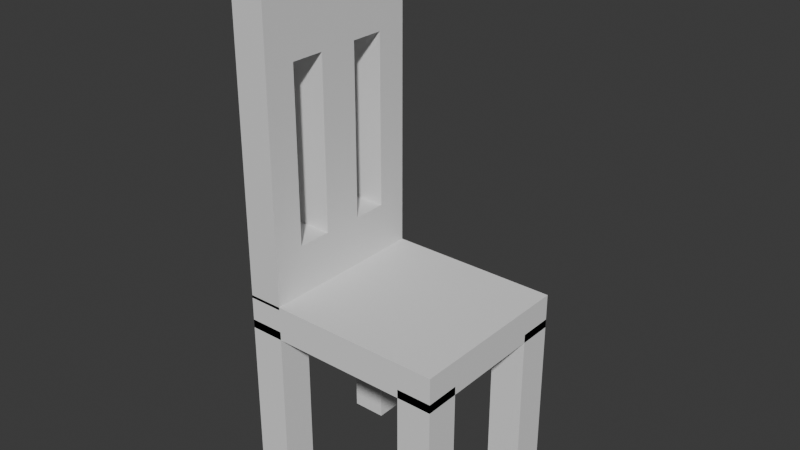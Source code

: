 # Source: old_wood_chair.blend  (saved by Blender 4.1.23; exported with 4.5.12 LTS)
import bpy
from mathutils import Matrix  # noqa: F401  (used for matrix-valued properties, if any)

bpy.ops.wm.read_factory_settings(use_empty=True)
scene = bpy.context.scene
scene.name = 'Scene'

# ---- materials (node trees are filled in below, after node groups)
mat_material = bpy.data.materials.new('Material')
mat_material.alpha_threshold = 0.0
mat_material.use_transparent_shadow = False
mat_material.roughness = 0.5
mat_material.line_color = (0.0, 0.0, 0.0, 1.0)

# ---- material node trees
mat_material.use_nodes = True; mat_material.node_tree.nodes.clear()
_N = mat_material.node_tree.nodes; _L = mat_material.node_tree.links
n0 = _N.new('ShaderNodeOutputMaterial'); n0.name = 'Material Output'; n0.location = (300, 300)
n1 = _N.new('ShaderNodeBsdfPrincipled'); n1.name = 'Principled BSDF'; n1.location = (10, 300)
n1.inputs[3].default_value = 1.45
_L.new(n1.outputs[0], n0.inputs[0])
n0.is_active_output = True

# ---- world
world_world = bpy.data.worlds.new('World'); scene.world = world_world
world_world.use_nodes = True; world_world.node_tree.nodes.clear()
_N = world_world.node_tree.nodes; _L = world_world.node_tree.links
n0 = _N.new('ShaderNodeOutputWorld'); n0.name = 'World Output'; n0.location = (300, 300)
n1 = _N.new('ShaderNodeBackground'); n1.name = 'Background'; n1.location = (10, 300)
n1.inputs[0].default_value = (0.05088, 0.05088, 0.05088, 1.0)
_L.new(n1.outputs[0], n0.inputs[0])
n0.is_active_output = True
world_world.color = (0.05088, 0.05088, 0.05088)
world_world.use_sun_shadow = False
world_world.sun_shadow_jitter_overblur = 0.0

# ---- meshes
me_cube = bpy.data.meshes.new('Cube')
me_cube.from_pydata([(1.0, 1.0, 1.0), (1.0, 1.0, -0.7645), (1.0, -1.0, 1.0), (1.0, -1.0, -0.7645), (-1.0, 1.0, 1.0), (-1.0, 1.0, -0.7645), (-1.0, -1.0, 1.0), (-1.0, -1.0, -0.7645), (0.8462, -1.0, 1.0), (0.6923, -1.0, 1.0), (0.5385, -1.0, 1.0), (0.3846, -1.0, 1.0), (0.2308, -1.0, 1.0), (0.07692, -1.0, 1.0), (-0.07692, -1.0, 1.0), (-0.2308, -1.0, 1.0), (-0.3846, -1.0, 1.0), (-0.5385, -1.0, 1.0), (-0.6923, -1.0, 1.0), (-0.8462, -1.0, 1.0), (1.0, 0.8462, 1.0), (1.0, 0.6923, 1.095), (1.0, 0.5385, 1.095), (1.0, 0.3846, 1.169), (1.0, 0.2308, 1.235), (1.0, 0.07692, 1.235), (1.0, -0.07692, 1.235), (1.0, -0.2308, 1.235), (1.0, -0.3846, 1.169), (1.0, -0.5385, 1.095), (1.0, -0.6923, 1.095), (1.0, -0.8462, 1.0), (-1.0, -0.8462, 1.0), (-1.0, -0.6923, 1.095), (-1.0, -0.5385, 1.095), (-1.0, -0.3846, 1.169), (-1.0, -0.2308, 1.235), (-1.0, -0.07692, 1.235), (-1.0, 0.07692, 1.235), (-1.0, 0.2308, 1.235), (-1.0, 0.3846, 1.169), (-1.0, 0.5385, 1.095), (-1.0, 0.6923, 1.095), (-1.0, 0.8462, 1.0), (-0.8462, 1.0, 1.0), (-0.6923, 1.0, 1.0), (-0.5385, 1.0, 1.0), (-0.3846, 1.0, 1.0), (-0.2308, 1.0, 1.0), (-0.07692, 1.0, 1.0), (0.07692, 1.0, 1.0), (0.2308, 1.0, 1.0), (0.3846, 1.0, 1.0), (0.5385, 1.0, 1.0), (0.6923, 1.0, 1.0), (0.8462, 1.0, 1.0), (0.8462, 0.8462, 1.0), (0.8462, 0.6923, 1.095), (0.8462, 0.5385, 1.095), (0.8462, 0.3846, 1.169), (0.8462, 0.2308, 1.235), (0.8462, 0.07692, 1.235), (0.8462, -0.07692, 1.235), (0.8462, -0.2308, 1.235), (0.8462, -0.3846, 1.169), (0.8462, -0.5385, 1.095), (0.8462, -0.6923, 1.095), (0.8462, -0.8462, 1.0), (0.6923, 0.8462, 1.0), (0.6923, 0.6923, 1.095), (0.6923, 0.5385, 1.095), (0.6923, 0.3846, 1.169), (0.6923, 0.2308, 1.235), (0.6923, 0.07692, 1.235), (0.6923, -0.07692, 1.235), (0.6923, -0.2308, 1.235), (0.6923, -0.3846, 1.169), (0.6923, -0.5385, 1.095), (0.6923, -0.6923, 1.095), (0.6923, -0.8462, 1.0), (0.5385, 0.8462, 1.0), (0.5385, 0.6923, 1.095), (0.5385, 0.5385, 1.095), (0.5385, 0.3846, 1.169), (0.5385, 0.2308, 1.235), (0.5385, 0.07692, 1.235), (0.5385, -0.07692, 1.235), (0.5385, -0.2308, 1.235), (0.5385, -0.3846, 1.169), (0.5385, -0.5385, 1.095), (0.5385, -0.6923, 1.095), (0.5385, -0.8462, 1.0), (0.3846, 0.8462, 1.0), (0.3846, 0.6923, 1.095), (0.3846, 0.5385, 1.095), (0.3846, 0.3846, 1.169), (0.3846, 0.2308, 1.235), (0.3846, 0.07692, 1.235), (0.3846, -0.07692, 1.235), (0.3846, -0.2308, 1.235), (0.3846, -0.3846, 1.169), (0.3846, -0.5385, 1.095), (0.3846, -0.6923, 1.095), (0.3846, -0.8462, 1.0), (0.2308, 0.8462, 1.0), (0.2308, 0.6923, 1.095), (0.2308, 0.5385, 1.095), (0.2308, 0.3846, 1.169), (0.2308, 0.2308, 1.235), (0.2308, 0.07692, 1.235), (0.2308, -0.07692, 1.235), (0.2308, -0.2308, 1.235), (0.2308, -0.3846, 1.169), (0.2308, -0.5385, 1.095), (0.2308, -0.6923, 1.095), (0.2308, -0.8462, 1.0), (0.07692, 0.8462, 1.0), (0.07692, 0.6923, 1.095), (0.07692, 0.5385, 1.095), (0.07692, 0.3846, 1.169), (0.07692, 0.2308, 1.235), (0.07692, 0.07692, 1.235), (0.07692, -0.07692, 1.235), (0.07692, -0.2308, 1.235), (0.07692, -0.3846, 1.169), (0.07692, -0.5385, 1.095), (0.07692, -0.6923, 1.095), (0.07692, -0.8462, 1.0), (-0.07692, 0.8462, 1.0), (-0.07692, 0.6923, 1.095), (-0.07692, 0.5385, 1.095), (-0.07692, 0.3846, 1.169), (-0.07692, 0.2308, 1.235), (-0.07692, 0.07692, 1.235), (-0.07692, -0.07692, 1.235), (-0.07692, -0.2308, 1.235), (-0.07692, -0.3846, 1.169), (-0.07692, -0.5385, 1.095), (-0.07692, -0.6923, 1.095), (-0.07692, -0.8462, 1.0), (-0.2308, 0.8462, 1.0), (-0.2308, 0.6923, 1.095), (-0.2308, 0.5385, 1.095), (-0.2308, 0.3846, 1.169), (-0.2308, 0.2308, 1.235), (-0.2308, 0.07692, 1.235), (-0.2308, -0.07692, 1.235), (-0.2308, -0.2308, 1.235), (-0.2308, -0.3846, 1.169), (-0.2308, -0.5385, 1.095), (-0.2308, -0.6923, 1.095), (-0.2308, -0.8462, 1.0), (-0.3846, 0.8462, 1.0), (-0.3846, 0.6923, 1.095), (-0.3846, 0.5385, 1.095), (-0.3846, 0.3846, 1.169), (-0.3846, 0.2308, 1.235), (-0.3846, 0.07692, 1.235), (-0.3846, -0.07692, 1.235), (-0.3846, -0.2308, 1.235), (-0.3846, -0.3846, 1.169), (-0.3846, -0.5385, 1.095), (-0.3846, -0.6923, 1.095), (-0.3846, -0.8462, 1.0), (-0.5385, 0.8462, 1.0), (-0.5385, 0.6923, 1.095), (-0.5385, 0.5385, 1.095), (-0.5385, 0.3846, 1.169), (-0.5385, 0.2308, 1.235), (-0.5385, 0.07692, 1.235), (-0.5385, -0.07692, 1.235), (-0.5385, -0.2308, 1.235), (-0.5385, -0.3846, 1.169), (-0.5385, -0.5385, 1.095), (-0.5385, -0.6923, 1.095), (-0.5385, -0.8462, 1.0), (-0.6923, 0.8462, 1.0), (-0.6923, 0.6923, 1.095), (-0.6923, 0.5385, 1.095), (-0.6923, 0.3846, 1.169), (-0.6923, 0.2308, 1.235), (-0.6923, 0.07692, 1.235), (-0.6923, -0.07692, 1.235), (-0.6923, -0.2308, 1.235), (-0.6923, -0.3846, 1.169), (-0.6923, -0.5385, 1.095), (-0.6923, -0.6923, 1.095), (-0.6923, -0.8462, 1.0), (-0.8462, 0.8462, 1.0), (-0.8462, 0.6923, 1.095), (-0.8462, 0.5385, 1.095), (-0.8462, 0.3846, 1.169), (-0.8462, 0.2308, 1.235), (-0.8462, 0.07692, 1.235), (-0.8462, -0.07692, 1.235), (-0.8462, -0.2308, 1.235), (-0.8462, -0.3846, 1.169), (-0.8462, -0.5385, 1.095), (-0.8462, -0.6923, 1.095), (-0.8462, -0.8462, 1.0), (-1.0, -0.6345, 0.5362), (-1.0, -0.6345, -0.4638), (-1.0, -0.2345, -0.4638), (-1.0, -0.3609, 0.5362), (-1.0, -0.2345, 0.5362), (1.0, -0.6345, -0.4638), (1.0, -0.2345, -0.4638), (1.0, -0.6345, 0.5362), (1.0, -0.2345, 0.5362), (-1.0, 0.2345, 0.5362), (-1.0, 0.2345, -0.4638), (-1.0, 0.6345, -0.4638), (-1.0, 0.6345, 0.5362), (1.0, 0.2345, -0.4638), (1.0, 0.6345, -0.4638), (1.0, 0.6345, 0.5362), (1.0, 0.2345, 0.5362)], [], [(199, 32, 6, 19), (19, 6, 7, 3, 2, 8, 9, 10, 11, 12, 13, 14, 15, 16, 17, 18), (201, 7, 6, 32, 33, 34, 203, 200), (203, 34, 35, 36, 37, 38, 39, 40, 41, 42, 43, 4, 5, 211, 212, 209, 210, 202, 204), (211, 5, 7, 201, 202, 210), (5, 1, 3, 7), (206, 205, 3, 1, 214, 213), (214, 1, 0, 20, 21, 22, 23, 24, 25, 26, 27, 28, 29, 207, 208, 206, 213, 216, 215), (207, 29, 30, 31, 2, 3, 205), (55, 0, 1, 5, 4, 44, 45, 46, 47, 48, 49, 50, 51, 52, 53, 54), (31, 67, 8, 2), (67, 79, 9, 8), (79, 91, 10, 9), (91, 103, 11, 10), (103, 115, 12, 11), (115, 127, 13, 12), (127, 139, 14, 13), (139, 151, 15, 14), (151, 163, 16, 15), (163, 175, 17, 16), (175, 187, 18, 17), (187, 199, 19, 18), (0, 55, 56, 20), (20, 56, 57, 21), (21, 57, 58, 22), (22, 58, 59, 23), (23, 59, 60, 24), (24, 60, 61, 25), (25, 61, 62, 26), (26, 62, 63, 27), (27, 63, 64, 28), (28, 64, 65, 29), (29, 65, 66, 30), (30, 66, 67, 31), (55, 54, 68, 56), (56, 68, 69, 57), (57, 69, 70, 58), (58, 70, 71, 59), (59, 71, 72, 60), (60, 72, 73, 61), (61, 73, 74, 62), (62, 74, 75, 63), (63, 75, 76, 64), (64, 76, 77, 65), (65, 77, 78, 66), (66, 78, 79, 67), (54, 53, 80, 68), (68, 80, 81, 69), (69, 81, 82, 70), (70, 82, 83, 71), (71, 83, 84, 72), (72, 84, 85, 73), (73, 85, 86, 74), (74, 86, 87, 75), (75, 87, 88, 76), (76, 88, 89, 77), (77, 89, 90, 78), (78, 90, 91, 79), (53, 52, 92, 80), (80, 92, 93, 81), (81, 93, 94, 82), (82, 94, 95, 83), (83, 95, 96, 84), (84, 96, 97, 85), (85, 97, 98, 86), (86, 98, 99, 87), (87, 99, 100, 88), (88, 100, 101, 89), (89, 101, 102, 90), (90, 102, 103, 91), (52, 51, 104, 92), (92, 104, 105, 93), (93, 105, 106, 94), (94, 106, 107, 95), (95, 107, 108, 96), (96, 108, 109, 97), (97, 109, 110, 98), (98, 110, 111, 99), (99, 111, 112, 100), (100, 112, 113, 101), (101, 113, 114, 102), (102, 114, 115, 103), (51, 50, 116, 104), (104, 116, 117, 105), (105, 117, 118, 106), (106, 118, 119, 107), (107, 119, 120, 108), (108, 120, 121, 109), (109, 121, 122, 110), (110, 122, 123, 111), (111, 123, 124, 112), (112, 124, 125, 113), (113, 125, 126, 114), (114, 126, 127, 115), (50, 49, 128, 116), (116, 128, 129, 117), (117, 129, 130, 118), (118, 130, 131, 119), (119, 131, 132, 120), (120, 132, 133, 121), (121, 133, 134, 122), (122, 134, 135, 123), (123, 135, 136, 124), (124, 136, 137, 125), (125, 137, 138, 126), (126, 138, 139, 127), (49, 48, 140, 128), (128, 140, 141, 129), (129, 141, 142, 130), (130, 142, 143, 131), (131, 143, 144, 132), (132, 144, 145, 133), (133, 145, 146, 134), (134, 146, 147, 135), (135, 147, 148, 136), (136, 148, 149, 137), (137, 149, 150, 138), (138, 150, 151, 139), (48, 47, 152, 140), (140, 152, 153, 141), (141, 153, 154, 142), (142, 154, 155, 143), (143, 155, 156, 144), (144, 156, 157, 145), (145, 157, 158, 146), (146, 158, 159, 147), (147, 159, 160, 148), (148, 160, 161, 149), (149, 161, 162, 150), (150, 162, 163, 151), (47, 46, 164, 152), (152, 164, 165, 153), (153, 165, 166, 154), (154, 166, 167, 155), (155, 167, 168, 156), (156, 168, 169, 157), (157, 169, 170, 158), (158, 170, 171, 159), (159, 171, 172, 160), (160, 172, 173, 161), (161, 173, 174, 162), (162, 174, 175, 163), (46, 45, 176, 164), (164, 176, 177, 165), (165, 177, 178, 166), (166, 178, 179, 167), (167, 179, 180, 168), (168, 180, 181, 169), (169, 181, 182, 170), (170, 182, 183, 171), (171, 183, 184, 172), (172, 184, 185, 173), (173, 185, 186, 174), (174, 186, 187, 175), (45, 44, 188, 176), (176, 188, 189, 177), (177, 189, 190, 178), (178, 190, 191, 179), (179, 191, 192, 180), (180, 192, 193, 181), (181, 193, 194, 182), (182, 194, 195, 183), (183, 195, 196, 184), (184, 196, 197, 185), (185, 197, 198, 186), (186, 198, 199, 187), (44, 4, 43, 188), (188, 43, 42, 189), (189, 42, 41, 190), (190, 41, 40, 191), (191, 40, 39, 192), (192, 39, 38, 193), (193, 38, 37, 194), (194, 37, 36, 195), (195, 36, 35, 196), (196, 35, 34, 197), (197, 34, 33, 198), (198, 33, 32, 199), (208, 204, 202, 206), (201, 200, 207, 205), (202, 201, 205, 206), (208, 207, 200, 203, 204), (212, 211, 214, 215), (213, 210, 209, 216), (211, 210, 213, 214), (209, 212, 215, 216)])
_uv = me_cube.uv_layers.new(name='UVMap')
_uv.uv.foreach_set('vector', [0.8558, 0.7308, 0.875, 0.7308, 0.875, 0.75, 0.8558, 0.75, 0.625, 0.9808, 0.625, 1.0, 0.375, 1.0, 0.375, 0.75, 0.625, 0.75, 0.625, 0.7692, 0.625, 0.7885, 0.625, 0.8077, 0.625, 0.8269, 0.625, 0.8462, 0.625, 0.8654, 0.625, 0.8846, 0.625, 0.9038, 0.625, 0.9231, 0.625, 0.9423, 0.625, 0.9615, 0.4167, 0.04569, 0.375, 0.0, 0.625, 0.0, 0.625, 0.01923, 0.625, 0.03846, 0.625, 0.05769, 0.551, 0.07988, 0.5547, 0.04569, 0.551, 0.07988, 0.625, 0.05769, 0.625, 0.07692, 0.625, 0.09615, 0.625, 0.1154, 0.625, 0.1346, 0.625, 0.1538, 0.625, 0.1731, 0.625, 0.1923, 0.625, 0.2115, 0.625, 0.2308, 0.625, 0.25, 0.375, 0.25, 0.4164, 0.2043, 0.554, 0.2043, 0.549, 0.1543, 0.4158, 0.1543, 0.4163, 0.09569, 0.5498, 0.09569, 0.4164, 0.2043, 0.375, 0.25, 0.375, 0.0, 0.4167, 0.04569, 0.4163, 0.09569, 0.4158, 0.1543, 0.125, 0.5, 0.375, 0.5, 0.375, 0.75, 0.125, 0.75, 0.4163, 0.6543, 0.4167, 0.7043, 0.375, 0.75, 0.375, 0.5, 0.4164, 0.5457, 0.4158, 0.5957, 0.4164, 0.5457, 0.375, 0.5, 0.625, 0.5, 0.625, 0.5192, 0.625, 0.5385, 0.625, 0.5577, 0.625, 0.5769, 0.625, 0.5962, 0.625, 0.6154, 0.625, 0.6346, 0.625, 0.6538, 0.625, 0.6731, 0.625, 0.6923, 0.5547, 0.7043, 0.5498, 0.6543, 0.4163, 0.6543, 0.4158, 0.5957, 0.5491, 0.5957, 0.5541, 0.5457, 0.5547, 0.7043, 0.625, 0.6923, 0.625, 0.7115, 0.625, 0.7308, 0.625, 0.75, 0.375, 0.75, 0.4167, 0.7043, 0.625, 0.4808, 0.625, 0.5, 0.375, 0.5, 0.375, 0.25, 0.625, 0.25, 0.625, 0.2692, 0.625, 0.2885, 0.625, 0.3077, 0.625, 0.3269, 0.625, 0.3462, 0.625, 0.3654, 0.625, 0.3846, 0.625, 0.4038, 0.625, 0.4231, 0.625, 0.4423, 0.625, 0.4615, 0.625, 0.7308, 0.6442, 0.7308, 0.6442, 0.75, 0.625, 0.75, 0.6442, 0.7308, 0.6635, 0.7308, 0.6635, 0.75, 0.6442, 0.75, 0.6635, 0.7308, 0.6827, 0.7308, 0.6827, 0.75, 0.6635, 0.75, 0.6827, 0.7308, 0.7019, 0.7308, 0.7019, 0.75, 0.6827, 0.75, 0.7019, 0.7308, 0.7212, 0.7308, 0.7212, 0.75, 0.7019, 0.75, 0.7212, 0.7308, 0.7404, 0.7308, 0.7404, 0.75, 0.7212, 0.75, 0.7404, 0.7308, 0.7596, 0.7308, 0.7596, 0.75, 0.7404, 0.75, 0.7596, 0.7308, 0.7788, 0.7308, 0.7788, 0.75, 0.7596, 0.75, 0.7788, 0.7308, 0.7981, 0.7308, 0.7981, 0.75, 0.7788, 0.75, 0.7981, 0.7308, 0.8173, 0.7308, 0.8173, 0.75, 0.7981, 0.75, 0.8173, 0.7308, 0.8365, 0.7308, 0.8365, 0.75, 0.8173, 0.75, 0.8365, 0.7308, 0.8558, 0.7308, 0.8558, 0.75, 0.8365, 0.75, 0.625, 0.5, 0.6442, 0.5, 0.6442, 0.5192, 0.625, 0.5192, 0.625, 0.5192, 0.6442, 0.5192, 0.6442, 0.5385, 0.625, 0.5385, 0.625, 0.5385, 0.6442, 0.5385, 0.6442, 0.5577, 0.625, 0.5577, 0.625, 0.5577, 0.6442, 0.5577, 0.6442, 0.5769, 0.625, 0.5769, 0.625, 0.5769, 0.6442, 0.5769, 0.6442, 0.5962, 0.625, 0.5962, 0.625, 0.5962, 0.6442, 0.5962, 0.6442, 0.6154, 0.625, 0.6154, 0.625, 0.6154, 0.6442, 0.6154, 0.6442, 0.6346, 0.625, 0.6346, 0.625, 0.6346, 0.6442, 0.6346, 0.6442, 0.6538, 0.625, 0.6538, 0.625, 0.6538, 0.6442, 0.6538, 0.6442, 0.6731, 0.625, 0.6731, 0.625, 0.6731, 0.6442, 0.6731, 0.6442, 0.6923, 0.625, 0.6923, 0.625, 0.6923, 0.6442, 0.6923, 0.6442, 0.7115, 0.625, 0.7115, 0.625, 0.7115, 0.6442, 0.7115, 0.6442, 0.7308, 0.625, 0.7308, 0.6442, 0.5, 0.6635, 0.5, 0.6635, 0.5192, 0.6442, 0.5192, 0.6442, 0.5192, 0.6635, 0.5192, 0.6635, 0.5385, 0.6442, 0.5385, 0.6442, 0.5385, 0.6635, 0.5385, 0.6635, 0.5577, 0.6442, 0.5577, 0.6442, 0.5577, 0.6635, 0.5577, 0.6635, 0.5769, 0.6442, 0.5769, 0.6442, 0.5769, 0.6635, 0.5769, 0.6635, 0.5962, 0.6442, 0.5962, 0.6442, 0.5962, 0.6635, 0.5962, 0.6635, 0.6154, 0.6442, 0.6154, 0.6442, 0.6154, 0.6635, 0.6154, 0.6635, 0.6346, 0.6442, 0.6346, 0.6442, 0.6346, 0.6635, 0.6346, 0.6635, 0.6538, 0.6442, 0.6538, 0.6442, 0.6538, 0.6635, 0.6538, 0.6635, 0.6731, 0.6442, 0.6731, 0.6442, 0.6731, 0.6635, 0.6731, 0.6635, 0.6923, 0.6442, 0.6923, 0.6442, 0.6923, 0.6635, 0.6923, 0.6635, 0.7115, 0.6442, 0.7115, 0.6442, 0.7115, 0.6635, 0.7115, 0.6635, 0.7308, 0.6442, 0.7308, 0.6635, 0.5, 0.6827, 0.5, 0.6827, 0.5192, 0.6635, 0.5192, 0.6635, 0.5192, 0.6827, 0.5192, 0.6827, 0.5385, 0.6635, 0.5385, 0.6635, 0.5385, 0.6827, 0.5385, 0.6827, 0.5577, 0.6635, 0.5577, 0.6635, 0.5577, 0.6827, 0.5577, 0.6827, 0.5769, 0.6635, 0.5769, 0.6635, 0.5769, 0.6827, 0.5769, 0.6827, 0.5962, 0.6635, 0.5962, 0.6635, 0.5962, 0.6827, 0.5962, 0.6827, 0.6154, 0.6635, 0.6154, 0.6635, 0.6154, 0.6827, 0.6154, 0.6827, 0.6346, 0.6635, 0.6346, 0.6635, 0.6346, 0.6827, 0.6346, 0.6827, 0.6538, 0.6635, 0.6538, 0.6635, 0.6538, 0.6827, 0.6538, 0.6827, 0.6731, 0.6635, 0.6731, 0.6635, 0.6731, 0.6827, 0.6731, 0.6827, 0.6923, 0.6635, 0.6923, 0.6635, 0.6923, 0.6827, 0.6923, 0.6827, 0.7115, 0.6635, 0.7115, 0.6635, 0.7115, 0.6827, 0.7115, 0.6827, 0.7308, 0.6635, 0.7308, 0.6827, 0.5, 0.7019, 0.5, 0.7019, 0.5192, 0.6827, 0.5192, 0.6827, 0.5192, 0.7019, 0.5192, 0.7019, 0.5385, 0.6827, 0.5385, 0.6827, 0.5385, 0.7019, 0.5385, 0.7019, 0.5577, 0.6827, 0.5577, 0.6827, 0.5577, 0.7019, 0.5577, 0.7019, 0.5769, 0.6827, 0.5769, 0.6827, 0.5769, 0.7019, 0.5769, 0.7019, 0.5962, 0.6827, 0.5962, 0.6827, 0.5962, 0.7019, 0.5962, 0.7019, 0.6154, 0.6827, 0.6154, 0.6827, 0.6154, 0.7019, 0.6154, 0.7019, 0.6346, 0.6827, 0.6346, 0.6827, 0.6346, 0.7019, 0.6346, 0.7019, 0.6538, 0.6827, 0.6538, 0.6827, 0.6538, 0.7019, 0.6538, 0.7019, 0.6731, 0.6827, 0.6731, 0.6827, 0.6731, 0.7019, 0.6731, 0.7019, 0.6923, 0.6827, 0.6923, 0.6827, 0.6923, 0.7019, 0.6923, 0.7019, 0.7115, 0.6827, 0.7115, 0.6827, 0.7115, 0.7019, 0.7115, 0.7019, 0.7308, 0.6827, 0.7308, 0.7019, 0.5, 0.7212, 0.5, 0.7212, 0.5192, 0.7019, 0.5192, 0.7019, 0.5192, 0.7212, 0.5192, 0.7212, 0.5385, 0.7019, 0.5385, 0.7019, 0.5385, 0.7212, 0.5385, 0.7212, 0.5577, 0.7019, 0.5577, 0.7019, 0.5577, 0.7212, 0.5577, 0.7212, 0.5769, 0.7019, 0.5769, 0.7019, 0.5769, 0.7212, 0.5769, 0.7212, 0.5962, 0.7019, 0.5962, 0.7019, 0.5962, 0.7212, 0.5962, 0.7212, 0.6154, 0.7019, 0.6154, 0.7019, 0.6154, 0.7212, 0.6154, 0.7212, 0.6346, 0.7019, 0.6346, 0.7019, 0.6346, 0.7212, 0.6346, 0.7212, 0.6538, 0.7019, 0.6538, 0.7019, 0.6538, 0.7212, 0.6538, 0.7212, 0.6731, 0.7019, 0.6731, 0.7019, 0.6731, 0.7212, 0.6731, 0.7212, 0.6923, 0.7019, 0.6923, 0.7019, 0.6923, 0.7212, 0.6923, 0.7212, 0.7115, 0.7019, 0.7115, 0.7019, 0.7115, 0.7212, 0.7115, 0.7212, 0.7308, 0.7019, 0.7308, 0.7212, 0.5, 0.7404, 0.5, 0.7404, 0.5192, 0.7212, 0.5192, 0.7212, 0.5192, 0.7404, 0.5192, 0.7404, 0.5385, 0.7212, 0.5385, 0.7212, 0.5385, 0.7404, 0.5385, 0.7404, 0.5577, 0.7212, 0.5577, 0.7212, 0.5577, 0.7404, 0.5577, 0.7404, 0.5769, 0.7212, 0.5769, 0.7212, 0.5769, 0.7404, 0.5769, 0.7404, 0.5962, 0.7212, 0.5962, 0.7212, 0.5962, 0.7404, 0.5962, 0.7404, 0.6154, 0.7212, 0.6154, 0.7212, 0.6154, 0.7404, 0.6154, 0.7404, 0.6346, 0.7212, 0.6346, 0.7212, 0.6346, 0.7404, 0.6346, 0.7404, 0.6538, 0.7212, 0.6538, 0.7212, 0.6538, 0.7404, 0.6538, 0.7404, 0.6731, 0.7212, 0.6731, 0.7212, 0.6731, 0.7404, 0.6731, 0.7404, 0.6923, 0.7212, 0.6923, 0.7212, 0.6923, 0.7404, 0.6923, 0.7404, 0.7115, 0.7212, 0.7115, 0.7212, 0.7115, 0.7404, 0.7115, 0.7404, 0.7308, 0.7212, 0.7308, 0.7404, 0.5, 0.7596, 0.5, 0.7596, 0.5192, 0.7404, 0.5192, 0.7404, 0.5192, 0.7596, 0.5192, 0.7596, 0.5385, 0.7404, 0.5385, 0.7404, 0.5385, 0.7596, 0.5385, 0.7596, 0.5577, 0.7404, 0.5577, 0.7404, 0.5577, 0.7596, 0.5577, 0.7596, 0.5769, 0.7404, 0.5769, 0.7404, 0.5769, 0.7596, 0.5769, 0.7596, 0.5962, 0.7404, 0.5962, 0.7404, 0.5962, 0.7596, 0.5962, 0.7596, 0.6154, 0.7404, 0.6154, 0.7404, 0.6154, 0.7596, 0.6154, 0.7596, 0.6346, 0.7404, 0.6346, 0.7404, 0.6346, 0.7596, 0.6346, 0.7596, 0.6538, 0.7404, 0.6538, 0.7404, 0.6538, 0.7596, 0.6538, 0.7596, 0.6731, 0.7404, 0.6731, 0.7404, 0.6731, 0.7596, 0.6731, 0.7596, 0.6923, 0.7404, 0.6923, 0.7404, 0.6923, 0.7596, 0.6923, 0.7596, 0.7115, 0.7404, 0.7115, 0.7404, 0.7115, 0.7596, 0.7115, 0.7596, 0.7308, 0.7404, 0.7308, 0.7596, 0.5, 0.7788, 0.5, 0.7788, 0.5192, 0.7596, 0.5192, 0.7596, 0.5192, 0.7788, 0.5192, 0.7788, 0.5385, 0.7596, 0.5385, 0.7596, 0.5385, 0.7788, 0.5385, 0.7788, 0.5577, 0.7596, 0.5577, 0.7596, 0.5577, 0.7788, 0.5577, 0.7788, 0.5769, 0.7596, 0.5769, 0.7596, 0.5769, 0.7788, 0.5769, 0.7788, 0.5962, 0.7596, 0.5962, 0.7596, 0.5962, 0.7788, 0.5962, 0.7788, 0.6154, 0.7596, 0.6154, 0.7596, 0.6154, 0.7788, 0.6154, 0.7788, 0.6346, 0.7596, 0.6346, 0.7596, 0.6346, 0.7788, 0.6346, 0.7788, 0.6538, 0.7596, 0.6538, 0.7596, 0.6538, 0.7788, 0.6538, 0.7788, 0.6731, 0.7596, 0.6731, 0.7596, 0.6731, 0.7788, 0.6731, 0.7788, 0.6923, 0.7596, 0.6923, 0.7596, 0.6923, 0.7788, 0.6923, 0.7788, 0.7115, 0.7596, 0.7115, 0.7596, 0.7115, 0.7788, 0.7115, 0.7788, 0.7308, 0.7596, 0.7308, 0.7788, 0.5, 0.7981, 0.5, 0.7981, 0.5192, 0.7788, 0.5192, 0.7788, 0.5192, 0.7981, 0.5192, 0.7981, 0.5385, 0.7788, 0.5385, 0.7788, 0.5385, 0.7981, 0.5385, 0.7981, 0.5577, 0.7788, 0.5577, 0.7788, 0.5577, 0.7981, 0.5577, 0.7981, 0.5769, 0.7788, 0.5769, 0.7788, 0.5769, 0.7981, 0.5769, 0.7981, 0.5962, 0.7788, 0.5962, 0.7788, 0.5962, 0.7981, 0.5962, 0.7981, 0.6154, 0.7788, 0.6154, 0.7788, 0.6154, 0.7981, 0.6154, 0.7981, 0.6346, 0.7788, 0.6346, 0.7788, 0.6346, 0.7981, 0.6346, 0.7981, 0.6538, 0.7788, 0.6538, 0.7788, 0.6538, 0.7981, 0.6538, 0.7981, 0.6731, 0.7788, 0.6731, 0.7788, 0.6731, 0.7981, 0.6731, 0.7981, 0.6923, 0.7788, 0.6923, 0.7788, 0.6923, 0.7981, 0.6923, 0.7981, 0.7115, 0.7788, 0.7115, 0.7788, 0.7115, 0.7981, 0.7115, 0.7981, 0.7308, 0.7788, 0.7308, 0.7981, 0.5, 0.8173, 0.5, 0.8173, 0.5192, 0.7981, 0.5192, 0.7981, 0.5192, 0.8173, 0.5192, 0.8173, 0.5385, 0.7981, 0.5385, 0.7981, 0.5385, 0.8173, 0.5385, 0.8173, 0.5577, 0.7981, 0.5577, 0.7981, 0.5577, 0.8173, 0.5577, 0.8173, 0.5769, 0.7981, 0.5769, 0.7981, 0.5769, 0.8173, 0.5769, 0.8173, 0.5962, 0.7981, 0.5962, 0.7981, 0.5962, 0.8173, 0.5962, 0.8173, 0.6154, 0.7981, 0.6154, 0.7981, 0.6154, 0.8173, 0.6154, 0.8173, 0.6346, 0.7981, 0.6346, 0.7981, 0.6346, 0.8173, 0.6346, 0.8173, 0.6538, 0.7981, 0.6538, 0.7981, 0.6538, 0.8173, 0.6538, 0.8173, 0.6731, 0.7981, 0.6731, 0.7981, 0.6731, 0.8173, 0.6731, 0.8173, 0.6923, 0.7981, 0.6923, 0.7981, 0.6923, 0.8173, 0.6923, 0.8173, 0.7115, 0.7981, 0.7115, 0.7981, 0.7115, 0.8173, 0.7115, 0.8173, 0.7308, 0.7981, 0.7308, 0.8173, 0.5, 0.8365, 0.5, 0.8365, 0.5192, 0.8173, 0.5192, 0.8173, 0.5192, 0.8365, 0.5192, 0.8365, 0.5385, 0.8173, 0.5385, 0.8173, 0.5385, 0.8365, 0.5385, 0.8365, 0.5577, 0.8173, 0.5577, 0.8173, 0.5577, 0.8365, 0.5577, 0.8365, 0.5769, 0.8173, 0.5769, 0.8173, 0.5769, 0.8365, 0.5769, 0.8365, 0.5962, 0.8173, 0.5962, 0.8173, 0.5962, 0.8365, 0.5962, 0.8365, 0.6154, 0.8173, 0.6154, 0.8173, 0.6154, 0.8365, 0.6154, 0.8365, 0.6346, 0.8173, 0.6346, 0.8173, 0.6346, 0.8365, 0.6346, 0.8365, 0.6538, 0.8173, 0.6538, 0.8173, 0.6538, 0.8365, 0.6538, 0.8365, 0.6731, 0.8173, 0.6731, 0.8173, 0.6731, 0.8365, 0.6731, 0.8365, 0.6923, 0.8173, 0.6923, 0.8173, 0.6923, 0.8365, 0.6923, 0.8365, 0.7115, 0.8173, 0.7115, 0.8173, 0.7115, 0.8365, 0.7115, 0.8365, 0.7308, 0.8173, 0.7308, 0.8365, 0.5, 0.8558, 0.5, 0.8558, 0.5192, 0.8365, 0.5192, 0.8365, 0.5192, 0.8558, 0.5192, 0.8558, 0.5385, 0.8365, 0.5385, 0.8365, 0.5385, 0.8558, 0.5385, 0.8558, 0.5577, 0.8365, 0.5577, 0.8365, 0.5577, 0.8558, 0.5577, 0.8558, 0.5769, 0.8365, 0.5769, 0.8365, 0.5769, 0.8558, 0.5769, 0.8558, 0.5962, 0.8365, 0.5962, 0.8365, 0.5962, 0.8558, 0.5962, 0.8558, 0.6154, 0.8365, 0.6154, 0.8365, 0.6154, 0.8558, 0.6154, 0.8558, 0.6346, 0.8365, 0.6346, 0.8365, 0.6346, 0.8558, 0.6346, 0.8558, 0.6538, 0.8365, 0.6538, 0.8365, 0.6538, 0.8558, 0.6538, 0.8558, 0.6731, 0.8365, 0.6731, 0.8365, 0.6731, 0.8558, 0.6731, 0.8558, 0.6923, 0.8365, 0.6923, 0.8365, 0.6923, 0.8558, 0.6923, 0.8558, 0.7115, 0.8365, 0.7115, 0.8365, 0.7115, 0.8558, 0.7115, 0.8558, 0.7308, 0.8365, 0.7308, 0.8558, 0.5, 0.875, 0.5, 0.875, 0.5192, 0.8558, 0.5192, 0.8558, 0.5192, 0.875, 0.5192, 0.875, 0.5385, 0.8558, 0.5385, 0.8558, 0.5385, 0.875, 0.5385, 0.875, 0.5577, 0.8558, 0.5577, 0.8558, 0.5577, 0.875, 0.5577, 0.875, 0.5769, 0.8558, 0.5769, 0.8558, 0.5769, 0.875, 0.5769, 0.875, 0.5962, 0.8558, 0.5962, 0.8558, 0.5962, 0.875, 0.5962, 0.875, 0.6154, 0.8558, 0.6154, 0.8558, 0.6154, 0.875, 0.6154, 0.875, 0.6346, 0.8558, 0.6346, 0.8558, 0.6346, 0.875, 0.6346, 0.875, 0.6538, 0.8558, 0.6538, 0.8558, 0.6538, 0.875, 0.6538, 0.875, 0.6731, 0.8558, 0.6731, 0.8558, 0.6731, 0.875, 0.6731, 0.875, 0.6923, 0.8558, 0.6923, 0.8558, 0.6923, 0.875, 0.6923, 0.875, 0.7115, 0.8558, 0.7115, 0.8558, 0.7115, 0.875, 0.7115, 0.875, 0.7308, 0.8558, 0.7308, 0.625, 0.4, 0.625, 0.35, 0.375, 0.35, 0.375, 0.4, 0.375, 0.9, 0.625, 0.9, 0.625, 0.85, 0.375, 0.85, 0.225, 0.5, 0.225, 0.75, 0.275, 0.75, 0.275, 0.5, 0.725, 0.5, 0.725, 0.75, 0.775, 0.75, 0.775, 0.579, 0.775, 0.5, 0.625, 0.35, 0.375, 0.35, 0.375, 0.4, 0.625, 0.4, 0.375, 0.85, 0.375, 0.9, 0.625, 0.9, 0.625, 0.85, 0.225, 0.5, 0.225, 0.75, 0.275, 0.75, 0.275, 0.5, 0.775, 0.75, 0.775, 0.5, 0.725, 0.5, 0.725, 0.75])
me_cube.materials.append(mat_material)
me_cube.use_mirror_vertex_groups = False
me_cube.update()
me_cube_002 = bpy.data.meshes.new('Cube.002')
me_cube_002.from_pydata([(-1.0, -1.0, -1.0), (-1.0, -1.0, 1.0), (-1.0, 1.0, -1.0), (-1.0, 1.0, 1.0), (1.0, -1.0, -1.0), (1.0, -1.0, 1.0), (1.0, 1.0, -1.0), (1.0, 1.0, 1.0)], [], [(0, 1, 3, 2), (2, 3, 7, 6), (6, 7, 5, 4), (4, 5, 1, 0), (2, 6, 4, 0), (7, 3, 1, 5)])
_uv = me_cube_002.uv_layers.new(name='UVMap')
_uv.uv.foreach_set('vector', [0.375, 0.0, 0.625, 0.0, 0.625, 0.25, 0.375, 0.25, 0.375, 0.25, 0.625, 0.25, 0.625, 0.5, 0.375, 0.5, 0.375, 0.5, 0.625, 0.5, 0.625, 0.75, 0.375, 0.75, 0.375, 0.75, 0.625, 0.75, 0.625, 1.0, 0.375, 1.0, 0.125, 0.5, 0.375, 0.5, 0.375, 0.75, 0.125, 0.75, 0.625, 0.5, 0.875, 0.5, 0.875, 0.75, 0.625, 0.75])
me_cube_002.update()
me_cube_003 = bpy.data.meshes.new('Cube.003')
me_cube_003.from_pydata([(-1.0, -1.0, -1.0), (-1.0, -1.0, 1.0), (-1.0, 1.0, -1.0), (-1.0, 1.0, 1.0), (1.0, -1.0, -1.0), (1.0, -1.0, 1.0), (1.0, 1.0, -1.0), (1.0, 1.0, 1.0)], [], [(0, 1, 3, 2), (2, 3, 7, 6), (6, 7, 5, 4), (4, 5, 1, 0), (2, 6, 4, 0), (7, 3, 1, 5)])
_uv = me_cube_003.uv_layers.new(name='UVMap')
_uv.uv.foreach_set('vector', [0.375, 0.0, 0.625, 0.0, 0.625, 0.25, 0.375, 0.25, 0.375, 0.25, 0.625, 0.25, 0.625, 0.5, 0.375, 0.5, 0.375, 0.5, 0.625, 0.5, 0.625, 0.75, 0.375, 0.75, 0.375, 0.75, 0.625, 0.75, 0.625, 1.0, 0.375, 1.0, 0.125, 0.5, 0.375, 0.5, 0.375, 0.75, 0.125, 0.75, 0.625, 0.5, 0.875, 0.5, 0.875, 0.75, 0.625, 0.75])
me_cube_003.update()
me_cube_004 = bpy.data.meshes.new('Cube.004')
me_cube_004.from_pydata([(-1.0, -1.0, -1.0), (-1.0, -1.0, 1.0), (-1.0, 1.0, -1.0), (-1.0, 1.0, 1.0), (1.0, -1.0, -1.0), (1.0, -1.0, 1.0), (1.0, 1.0, -1.0), (1.0, 1.0, 1.0)], [], [(0, 1, 3, 2), (2, 3, 7, 6), (6, 7, 5, 4), (4, 5, 1, 0), (2, 6, 4, 0), (7, 3, 1, 5)])
_uv = me_cube_004.uv_layers.new(name='UVMap')
_uv.uv.foreach_set('vector', [0.375, 0.0, 0.625, 0.0, 0.625, 0.25, 0.375, 0.25, 0.375, 0.25, 0.625, 0.25, 0.625, 0.5, 0.375, 0.5, 0.375, 0.5, 0.625, 0.5, 0.625, 0.75, 0.375, 0.75, 0.375, 0.75, 0.625, 0.75, 0.625, 1.0, 0.375, 1.0, 0.125, 0.5, 0.375, 0.5, 0.375, 0.75, 0.125, 0.75, 0.625, 0.5, 0.875, 0.5, 0.875, 0.75, 0.625, 0.75])
me_cube_004.update()
me_cube_005 = bpy.data.meshes.new('Cube.005')
me_cube_005.from_pydata([(-1.0, -1.0, -1.0), (-1.0, -1.0, 1.0), (-1.0, 1.0, -1.0), (-1.0, 1.0, 1.0), (1.0, -1.0, -1.0), (1.0, -1.0, 1.0), (1.0, 1.0, -1.0), (1.0, 1.0, 1.0)], [], [(0, 1, 3, 2), (2, 3, 7, 6), (6, 7, 5, 4), (4, 5, 1, 0), (2, 6, 4, 0), (7, 3, 1, 5)])
_uv = me_cube_005.uv_layers.new(name='UVMap')
_uv.uv.foreach_set('vector', [0.375, 0.0, 0.625, 0.0, 0.625, 0.25, 0.375, 0.25, 0.375, 0.25, 0.625, 0.25, 0.625, 0.5, 0.375, 0.5, 0.375, 0.5, 0.625, 0.5, 0.625, 0.75, 0.375, 0.75, 0.375, 0.75, 0.625, 0.75, 0.625, 1.0, 0.375, 1.0, 0.125, 0.5, 0.375, 0.5, 0.375, 0.75, 0.125, 0.75, 0.625, 0.5, 0.875, 0.5, 0.875, 0.75, 0.625, 0.75])
me_cube_005.update()
me_cube_006 = bpy.data.meshes.new('Cube.006')
me_cube_006.from_pydata([(-1.0, -1.0, -1.0), (-1.0, -1.0, 1.0), (-1.0, 1.0, -1.0), (-1.0, 1.0, 1.0), (1.0, -1.0, -1.0), (1.0, -1.0, 1.0), (1.0, 1.0, -1.0), (1.0, 1.0, 1.0)], [], [(0, 1, 3, 2), (2, 3, 7, 6), (6, 7, 5, 4), (4, 5, 1, 0), (2, 6, 4, 0), (7, 3, 1, 5)])
_uv = me_cube_006.uv_layers.new(name='UVMap')
_uv.uv.foreach_set('vector', [0.375, 0.0, 0.625, 0.0, 0.625, 0.25, 0.375, 0.25, 0.375, 0.25, 0.625, 0.25, 0.625, 0.5, 0.375, 0.5, 0.375, 0.5, 0.625, 0.5, 0.625, 0.75, 0.375, 0.75, 0.375, 0.75, 0.625, 0.75, 0.625, 1.0, 0.375, 1.0, 0.125, 0.5, 0.375, 0.5, 0.375, 0.75, 0.125, 0.75, 0.625, 0.5, 0.875, 0.5, 0.875, 0.75, 0.625, 0.75])
me_cube_006.update()

# ---- objects
ob_cube = bpy.data.objects.new('Cube', me_cube)
ob_cube_001 = bpy.data.objects.new('Cube.001', me_cube_002)
ob_cube_002 = bpy.data.objects.new('Cube.002', me_cube_003)
ob_cube_003 = bpy.data.objects.new('Cube.003', me_cube_004)
ob_cube_004 = bpy.data.objects.new('Cube.004', me_cube_005)
ob_cube_005 = bpy.data.objects.new('Cube.005', me_cube_006)

# ---- transforms, parenting, visibility, modifiers, constraints
ob_cube.location = (0.0, 0.0, 0.0)
ob_cube.scale = (0.2, 1.0, 2.0)
ob_cube.lock_rotations_4d = False
ob_cube.empty_display_type = 'ARROWS'
ob_cube.lineart.crease_threshold = 0.0
ob_cube_001.location = (1.0, 0.0, -1.698)
ob_cube_001.scale = (1.2, 1.0, 0.2)
ob_cube_002.location = (0.0, 0.8, -2.8)
ob_cube_002.scale = (0.2, 0.2, 1.0)
ob_cube_003.location = (0.0, -0.8, -2.8)
ob_cube_003.scale = (0.2, 0.2, 1.0)
ob_cube_004.location = (2.0, -0.8, -2.8)
ob_cube_004.scale = (0.2, 0.2, 1.0)
ob_cube_005.location = (2.0, 0.8, -2.8)
ob_cube_005.scale = (0.2, 0.2, 1.0)

# ---- collection membership
scene.collection.objects.link(ob_cube)
scene.collection.objects.link(ob_cube_001)
scene.collection.objects.link(ob_cube_002)
scene.collection.objects.link(ob_cube_003)
scene.collection.objects.link(ob_cube_004)
scene.collection.objects.link(ob_cube_005)

# ---- scene / render settings (as saved in the file)
scene.frame_start = 1; scene.frame_end = 250; scene.frame_set(1)
scene.render.engine = 'BLENDER_EEVEE_NEXT'
scene.cycles.sampling_pattern = 'TABULATED_SOBOL'
scene.eevee.ray_tracing_options.trace_max_roughness = 0.0
bpy.context.view_layer.update()

# ---- added for rendering (the .blend has no active camera and no usable light): camera, sun
cam_auto = bpy.data.cameras.new('AutoCamera')
cam_auto.lens = 50.0
cam_auto.sensor_width = 36.0
cam_auto.clip_end = 1000.0
ob_auto_camera = bpy.data.objects.new('AutoCamera', cam_auto)
scene.collection.objects.link(ob_auto_camera)
ob_auto_camera.location = (7.48215, -7.77858, 4.52118)
ob_auto_camera.rotation_euler = (1.09748, -7.21219e-08, 0.694738)
scene.camera = ob_auto_camera
light_auto_sun = bpy.data.lights.new('AutoSun', 'SUN')
light_auto_sun.energy = 3.0
light_auto_sun.angle = 0.0523599
ob_auto_sun = bpy.data.objects.new('AutoSun', light_auto_sun)
scene.collection.objects.link(ob_auto_sun)
ob_auto_sun.rotation_euler = (0.872665, 0.174533, 0.523599)
bpy.context.view_layer.update()
